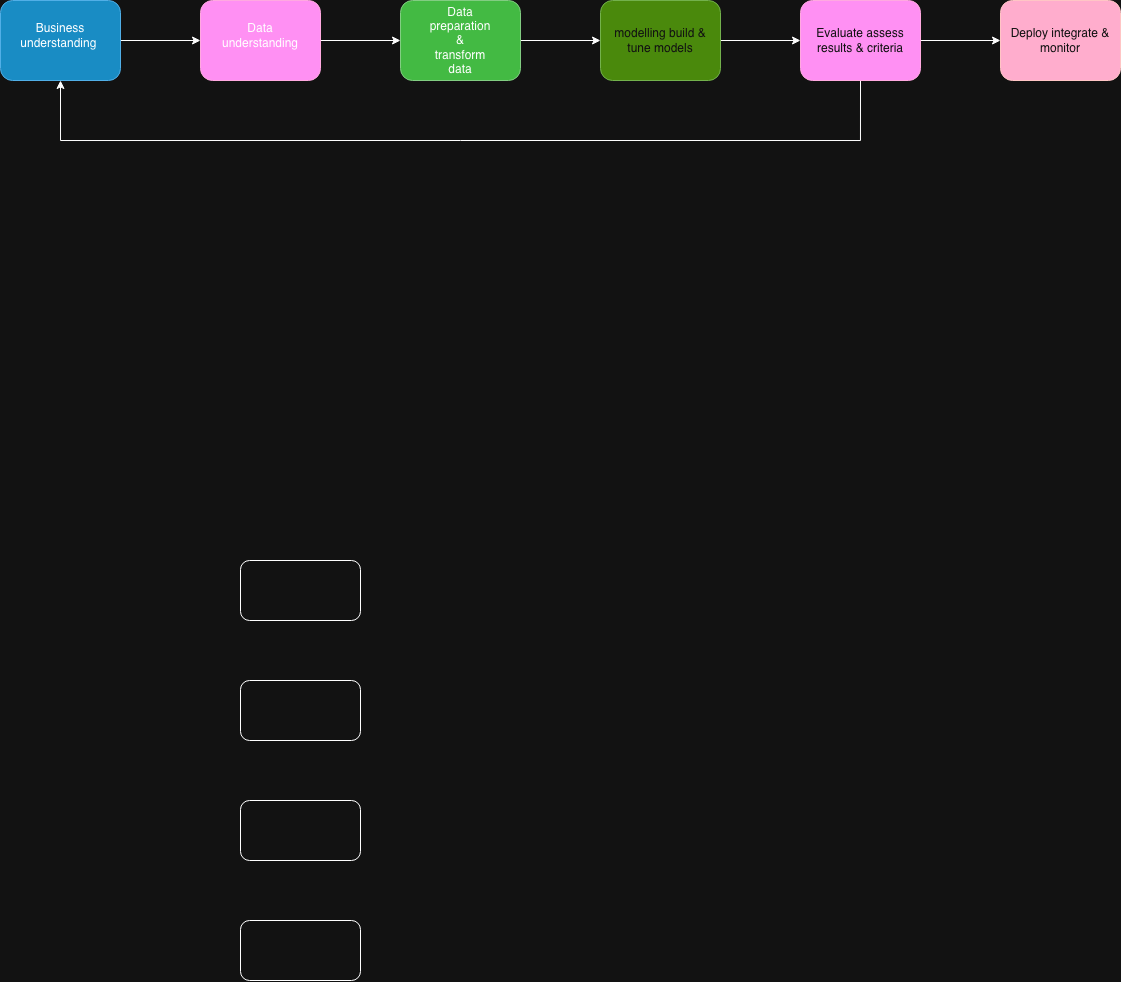

The diagram above was exported from draw.io. Its source (the exported page's mxGraphModel, read from the mxfile embedded in the PNG):
<mxGraphModel dx="639" dy="397" grid="1" gridSize="10" guides="1" tooltips="1" connect="1" arrows="1" fold="1" page="1" pageScale="1" pageWidth="850" pageHeight="1100" math="0" shadow="0">
  <root>
    <mxCell id="0" />
    <mxCell id="1" parent="0" />
    <mxCell id="gX33MAl_1wl0DUL75rmM-9" value="" style="edgeStyle=orthogonalEdgeStyle;rounded=0;orthogonalLoop=1;jettySize=auto;html=1;" edge="1" parent="1" source="llWsW04DQSznYd6c92DO-4" target="llWsW04DQSznYd6c92DO-6">
      <mxGeometry relative="1" as="geometry" />
    </mxCell>
    <mxCell id="llWsW04DQSznYd6c92DO-4" value="" style="rounded=1;whiteSpace=wrap;html=1;fillColor=#1ba1e2;fontColor=#ffffff;strokeColor=#006EAF;" parent="1" vertex="1">
      <mxGeometry y="80" width="120" height="80" as="geometry" />
    </mxCell>
    <mxCell id="llWsW04DQSznYd6c92DO-5" value="" style="rounded=1;whiteSpace=wrap;html=1;" parent="1" vertex="1">
      <mxGeometry x="240" y="1000" width="120" height="60" as="geometry" />
    </mxCell>
    <mxCell id="gX33MAl_1wl0DUL75rmM-11" style="edgeStyle=orthogonalEdgeStyle;rounded=0;orthogonalLoop=1;jettySize=auto;html=1;entryX=0;entryY=0.5;entryDx=0;entryDy=0;" edge="1" parent="1" source="llWsW04DQSznYd6c92DO-6" target="llWsW04DQSznYd6c92DO-7">
      <mxGeometry relative="1" as="geometry" />
    </mxCell>
    <mxCell id="llWsW04DQSznYd6c92DO-6" value="" style="rounded=1;whiteSpace=wrap;html=1;fillColor=#d80073;fontColor=#ffffff;strokeColor=#A50040;" parent="1" vertex="1">
      <mxGeometry x="200" y="80" width="120" height="80" as="geometry" />
    </mxCell>
    <mxCell id="gX33MAl_1wl0DUL75rmM-15" style="edgeStyle=orthogonalEdgeStyle;rounded=0;orthogonalLoop=1;jettySize=auto;html=1;exitX=1;exitY=0.5;exitDx=0;exitDy=0;entryX=0;entryY=0.5;entryDx=0;entryDy=0;" edge="1" parent="1" source="llWsW04DQSznYd6c92DO-7" target="llWsW04DQSznYd6c92DO-8">
      <mxGeometry relative="1" as="geometry" />
    </mxCell>
    <mxCell id="llWsW04DQSznYd6c92DO-7" value="" style="rounded=1;whiteSpace=wrap;html=1;fillColor=#008a00;fontColor=#ffffff;strokeColor=#005700;" parent="1" vertex="1">
      <mxGeometry x="400" y="80" width="120" height="80" as="geometry" />
    </mxCell>
    <mxCell id="gX33MAl_1wl0DUL75rmM-17" style="edgeStyle=orthogonalEdgeStyle;rounded=0;orthogonalLoop=1;jettySize=auto;html=1;exitX=1;exitY=0.5;exitDx=0;exitDy=0;entryX=0;entryY=0.5;entryDx=0;entryDy=0;" edge="1" parent="1" source="llWsW04DQSznYd6c92DO-8" target="llWsW04DQSznYd6c92DO-9">
      <mxGeometry relative="1" as="geometry" />
    </mxCell>
    <mxCell id="llWsW04DQSznYd6c92DO-8" value="modelling build &amp;amp; tune models" style="rounded=1;whiteSpace=wrap;html=1;fillColor=#60a917;fontColor=#ffffff;strokeColor=#2D7600;" parent="1" vertex="1">
      <mxGeometry x="600" y="80" width="120" height="80" as="geometry" />
    </mxCell>
    <mxCell id="gX33MAl_1wl0DUL75rmM-20" style="edgeStyle=orthogonalEdgeStyle;rounded=0;orthogonalLoop=1;jettySize=auto;html=1;exitX=1;exitY=0.5;exitDx=0;exitDy=0;entryX=0;entryY=0.5;entryDx=0;entryDy=0;" edge="1" parent="1" source="llWsW04DQSznYd6c92DO-9" target="gX33MAl_1wl0DUL75rmM-4">
      <mxGeometry relative="1" as="geometry" />
    </mxCell>
    <mxCell id="gX33MAl_1wl0DUL75rmM-21" style="edgeStyle=orthogonalEdgeStyle;rounded=0;orthogonalLoop=1;jettySize=auto;html=1;exitX=0.5;exitY=1;exitDx=0;exitDy=0;entryX=0.5;entryY=1;entryDx=0;entryDy=0;" edge="1" parent="1" source="llWsW04DQSznYd6c92DO-9" target="llWsW04DQSznYd6c92DO-4">
      <mxGeometry relative="1" as="geometry">
        <mxPoint x="110" y="170" as="targetPoint" />
        <Array as="points">
          <mxPoint x="860" y="220" />
          <mxPoint x="60" y="220" />
        </Array>
      </mxGeometry>
    </mxCell>
    <mxCell id="llWsW04DQSznYd6c92DO-9" value="Evaluate assess results &amp;amp; criteria" style="rounded=1;whiteSpace=wrap;html=1;fillColor=#d80073;fontColor=#ffffff;strokeColor=#A50040;" parent="1" vertex="1">
      <mxGeometry x="800" y="80" width="120" height="80" as="geometry" />
    </mxCell>
    <mxCell id="llWsW04DQSznYd6c92DO-10" value="" style="rounded=1;whiteSpace=wrap;html=1;" parent="1" vertex="1">
      <mxGeometry x="240" y="640" width="120" height="60" as="geometry" />
    </mxCell>
    <mxCell id="llWsW04DQSznYd6c92DO-11" value="" style="rounded=1;whiteSpace=wrap;html=1;" parent="1" vertex="1">
      <mxGeometry x="240" y="760" width="120" height="60" as="geometry" />
    </mxCell>
    <mxCell id="llWsW04DQSznYd6c92DO-12" value="" style="rounded=1;whiteSpace=wrap;html=1;" parent="1" vertex="1">
      <mxGeometry x="240" y="880" width="120" height="60" as="geometry" />
    </mxCell>
    <mxCell id="gX33MAl_1wl0DUL75rmM-1" value="Business understanding&amp;nbsp;" style="text;html=1;whiteSpace=wrap;strokeColor=none;fillColor=none;align=center;verticalAlign=middle;rounded=0;" vertex="1" parent="1">
      <mxGeometry x="30" y="100" width="60" height="30" as="geometry" />
    </mxCell>
    <mxCell id="gX33MAl_1wl0DUL75rmM-2" value="Data understanding" style="text;html=1;whiteSpace=wrap;strokeColor=none;fillColor=none;align=center;verticalAlign=middle;rounded=0;" vertex="1" parent="1">
      <mxGeometry x="230" y="100" width="60" height="30" as="geometry" />
    </mxCell>
    <mxCell id="gX33MAl_1wl0DUL75rmM-3" value="Data preparation &amp;amp; transform data" style="text;html=1;whiteSpace=wrap;strokeColor=none;fillColor=none;align=center;verticalAlign=middle;rounded=0;" vertex="1" parent="1">
      <mxGeometry x="430" y="105" width="60" height="30" as="geometry" />
    </mxCell>
    <mxCell id="gX33MAl_1wl0DUL75rmM-4" value="Deploy integrate &amp;amp; monitor" style="rounded=1;whiteSpace=wrap;html=1;fillColor=#a20025;fontColor=#ffffff;strokeColor=#6F0000;" vertex="1" parent="1">
      <mxGeometry x="1000" y="80" width="120" height="80" as="geometry" />
    </mxCell>
  </root>
</mxGraphModel>